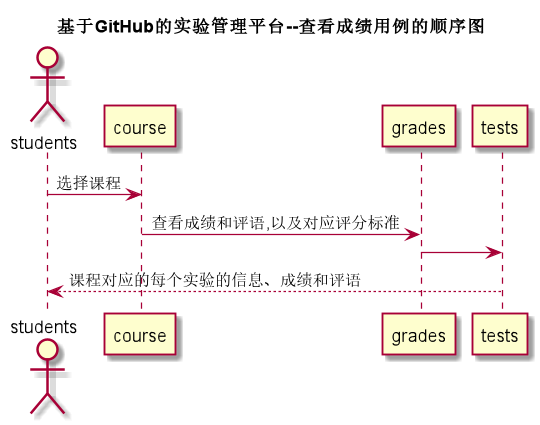

The diagram above was rendered by PlantUML. Its source (embedded in the PNG):
@startuml
title 基于GitHub的实验管理平台--查看成绩用例的顺序图
actor students
students -> course:选择课程
course->grades: 查看成绩和评语,以及对应评分标准
grades -> tests
tests --> students:课程对应的每个实验的信息、成绩和评语
@enduml